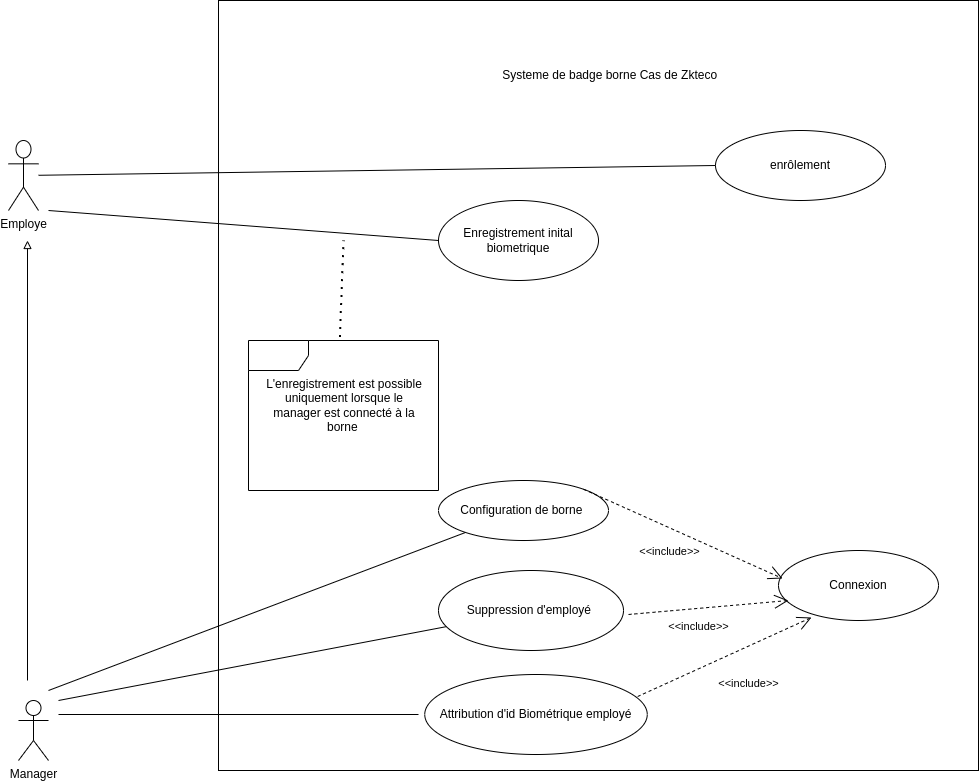

The diagram above was exported from draw.io. Its source (the exported page's mxGraphModel, read from the mxfile embedded in the PNG):
<mxGraphModel dx="1114" dy="629" grid="1" gridSize="10" guides="1" tooltips="1" connect="1" arrows="1" fold="1" page="1" pageScale="1" pageWidth="827" pageHeight="1169" math="0" shadow="0">
  <root>
    <mxCell id="0" />
    <mxCell id="1" parent="0" />
    <mxCell id="Inq0PDaf1gPy_pH2uE6g-1" value="Employe" style="shape=umlActor;verticalLabelPosition=bottom;verticalAlign=top;html=1;outlineConnect=0;" parent="1" vertex="1">
      <mxGeometry x="120" y="310" width="30" height="70" as="geometry" />
    </mxCell>
    <mxCell id="Inq0PDaf1gPy_pH2uE6g-2" value="Manager" style="shape=umlActor;verticalLabelPosition=bottom;verticalAlign=top;html=1;outlineConnect=0;" parent="1" vertex="1">
      <mxGeometry x="130" y="870" width="30" height="60" as="geometry" />
    </mxCell>
    <mxCell id="Inq0PDaf1gPy_pH2uE6g-4" value="" style="rounded=0;whiteSpace=wrap;html=1;" parent="1" vertex="1">
      <mxGeometry x="330" y="170" width="760" height="770" as="geometry" />
    </mxCell>
    <mxCell id="Inq0PDaf1gPy_pH2uE6g-6" value="Systeme de badge borne Cas de Zkteco&amp;nbsp;&amp;nbsp;" style="text;html=1;strokeColor=none;fillColor=none;align=center;verticalAlign=middle;whiteSpace=wrap;rounded=0;" parent="1" vertex="1">
      <mxGeometry x="600" y="230" width="250" height="30" as="geometry" />
    </mxCell>
    <mxCell id="Inq0PDaf1gPy_pH2uE6g-7" value="" style="endArrow=block;html=1;rounded=0;endFill=0;" parent="1" edge="1">
      <mxGeometry width="50" height="50" relative="1" as="geometry">
        <mxPoint x="139" y="850" as="sourcePoint" />
        <mxPoint x="139" y="410" as="targetPoint" />
      </mxGeometry>
    </mxCell>
    <mxCell id="Inq0PDaf1gPy_pH2uE6g-8" value="Configuration de borne&amp;nbsp;" style="ellipse;whiteSpace=wrap;html=1;" parent="1" vertex="1">
      <mxGeometry x="550" y="650" width="170" height="60" as="geometry" />
    </mxCell>
    <mxCell id="Inq0PDaf1gPy_pH2uE6g-11" value="Attribution d'id Biométrique employé" style="ellipse;whiteSpace=wrap;html=1;" parent="1" vertex="1">
      <mxGeometry x="536.25" y="844" width="222.5" height="80" as="geometry" />
    </mxCell>
    <mxCell id="Inq0PDaf1gPy_pH2uE6g-13" value="Enregistrement inital biometrique" style="ellipse;whiteSpace=wrap;html=1;" parent="1" vertex="1">
      <mxGeometry x="550" y="370" width="160" height="80" as="geometry" />
    </mxCell>
    <mxCell id="Inq0PDaf1gPy_pH2uE6g-14" value="Connexion" style="ellipse;whiteSpace=wrap;html=1;" parent="1" vertex="1">
      <mxGeometry x="890" y="720" width="160" height="70" as="geometry" />
    </mxCell>
    <mxCell id="ULKNT4EHCY64KucKdGll-2" value="" style="endArrow=open;endFill=1;endSize=12;html=1;rounded=0;exitX=0.957;exitY=0.275;exitDx=0;exitDy=0;exitPerimeter=0;entryX=0.206;entryY=0.957;entryDx=0;entryDy=0;entryPerimeter=0;dashed=1;" edge="1" parent="1" source="Inq0PDaf1gPy_pH2uE6g-11" target="Inq0PDaf1gPy_pH2uE6g-14">
      <mxGeometry width="160" relative="1" as="geometry">
        <mxPoint x="740" y="760" as="sourcePoint" />
        <mxPoint x="900" y="760" as="targetPoint" />
      </mxGeometry>
    </mxCell>
    <mxCell id="ULKNT4EHCY64KucKdGll-3" value="&amp;lt;&amp;lt;include&amp;gt;&amp;gt;" style="edgeLabel;html=1;align=center;verticalAlign=middle;resizable=0;points=[];" vertex="1" connectable="0" parent="ULKNT4EHCY64KucKdGll-2">
      <mxGeometry x="-0.059" y="1" relative="1" as="geometry">
        <mxPoint x="29" y="25" as="offset" />
      </mxGeometry>
    </mxCell>
    <mxCell id="ULKNT4EHCY64KucKdGll-4" value="" style="line;strokeWidth=1;fillColor=none;align=left;verticalAlign=middle;spacingTop=-1;spacingLeft=3;spacingRight=3;rotatable=0;labelPosition=right;points=[];portConstraint=eastwest;strokeColor=inherit;" vertex="1" parent="1">
      <mxGeometry x="170" y="880" width="360" height="8" as="geometry" />
    </mxCell>
    <mxCell id="ULKNT4EHCY64KucKdGll-6" value="" style="endArrow=none;html=1;rounded=0;" edge="1" parent="1" target="Inq0PDaf1gPy_pH2uE6g-8">
      <mxGeometry width="50" height="50" relative="1" as="geometry">
        <mxPoint x="160" y="860" as="sourcePoint" />
        <mxPoint x="536.25" y="760" as="targetPoint" />
      </mxGeometry>
    </mxCell>
    <mxCell id="ULKNT4EHCY64KucKdGll-10" value="" style="shape=umlFrame;whiteSpace=wrap;html=1;pointerEvents=0;" vertex="1" parent="1">
      <mxGeometry x="360" y="510" width="190" height="150" as="geometry" />
    </mxCell>
    <mxCell id="ULKNT4EHCY64KucKdGll-13" value="" style="endArrow=none;dashed=1;html=1;dashPattern=1 3;strokeWidth=2;rounded=0;exitX=0.481;exitY=-0.023;exitDx=0;exitDy=0;exitPerimeter=0;" edge="1" parent="1" source="ULKNT4EHCY64KucKdGll-10">
      <mxGeometry width="50" height="50" relative="1" as="geometry">
        <mxPoint x="520" y="420" as="sourcePoint" />
        <mxPoint x="455" y="410" as="targetPoint" />
      </mxGeometry>
    </mxCell>
    <mxCell id="ULKNT4EHCY64KucKdGll-14" value="L'enregistrement est possible uniquement lorsque le manager est connecté à la borne&amp;nbsp;" style="text;html=1;strokeColor=none;fillColor=none;align=center;verticalAlign=middle;whiteSpace=wrap;rounded=0;" vertex="1" parent="1">
      <mxGeometry x="376.25" y="520" width="160" height="110" as="geometry" />
    </mxCell>
    <mxCell id="ULKNT4EHCY64KucKdGll-15" value="" style="endArrow=open;endFill=1;endSize=12;html=1;rounded=0;exitX=1;exitY=0;exitDx=0;exitDy=0;entryX=0.025;entryY=0.4;entryDx=0;entryDy=0;entryPerimeter=0;dashed=1;" edge="1" parent="1" source="Inq0PDaf1gPy_pH2uE6g-8" target="Inq0PDaf1gPy_pH2uE6g-14">
      <mxGeometry width="160" relative="1" as="geometry">
        <mxPoint x="705" y="715" as="sourcePoint" />
        <mxPoint x="895" y="530" as="targetPoint" />
      </mxGeometry>
    </mxCell>
    <mxCell id="ULKNT4EHCY64KucKdGll-16" value="&amp;lt;&amp;lt;include&amp;gt;&amp;gt;" style="edgeLabel;html=1;align=center;verticalAlign=middle;resizable=0;points=[];" vertex="1" connectable="0" parent="ULKNT4EHCY64KucKdGll-15">
      <mxGeometry x="-0.059" y="1" relative="1" as="geometry">
        <mxPoint x="-9" y="20" as="offset" />
      </mxGeometry>
    </mxCell>
    <mxCell id="ULKNT4EHCY64KucKdGll-17" value="Suppression d'employé&amp;nbsp;" style="ellipse;whiteSpace=wrap;html=1;" vertex="1" parent="1">
      <mxGeometry x="550" y="740" width="185" height="80" as="geometry" />
    </mxCell>
    <mxCell id="ULKNT4EHCY64KucKdGll-18" value="" style="endArrow=none;html=1;rounded=0;" edge="1" parent="1" target="ULKNT4EHCY64KucKdGll-17">
      <mxGeometry width="50" height="50" relative="1" as="geometry">
        <mxPoint x="170" y="870" as="sourcePoint" />
        <mxPoint x="400" y="794" as="targetPoint" />
      </mxGeometry>
    </mxCell>
    <mxCell id="ULKNT4EHCY64KucKdGll-20" value="" style="endArrow=open;endFill=1;endSize=12;html=1;rounded=0;exitX=0.957;exitY=0.275;exitDx=0;exitDy=0;exitPerimeter=0;entryX=0;entryY=0.643;entryDx=0;entryDy=0;entryPerimeter=0;dashed=1;" edge="1" parent="1">
      <mxGeometry width="160" relative="1" as="geometry">
        <mxPoint x="740" y="783.99" as="sourcePoint" />
        <mxPoint x="900" y="770" as="targetPoint" />
      </mxGeometry>
    </mxCell>
    <mxCell id="ULKNT4EHCY64KucKdGll-21" value="&amp;lt;&amp;lt;include&amp;gt;&amp;gt;" style="edgeLabel;html=1;align=center;verticalAlign=middle;resizable=0;points=[];" vertex="1" connectable="0" parent="ULKNT4EHCY64KucKdGll-20">
      <mxGeometry x="-0.059" y="1" relative="1" as="geometry">
        <mxPoint x="-6" y="19" as="offset" />
      </mxGeometry>
    </mxCell>
    <mxCell id="ULKNT4EHCY64KucKdGll-23" value="enrôlement" style="ellipse;whiteSpace=wrap;html=1;" vertex="1" parent="1">
      <mxGeometry x="827" y="300" width="170" height="70" as="geometry" />
    </mxCell>
    <mxCell id="ULKNT4EHCY64KucKdGll-26" value="" style="endArrow=none;html=1;rounded=0;entryX=0;entryY=0.5;entryDx=0;entryDy=0;" edge="1" parent="1" source="Inq0PDaf1gPy_pH2uE6g-1" target="ULKNT4EHCY64KucKdGll-23">
      <mxGeometry width="50" height="50" relative="1" as="geometry">
        <mxPoint x="160" y="350" as="sourcePoint" />
        <mxPoint x="715" y="350" as="targetPoint" />
      </mxGeometry>
    </mxCell>
    <mxCell id="ULKNT4EHCY64KucKdGll-27" value="" style="endArrow=none;html=1;rounded=0;" edge="1" parent="1">
      <mxGeometry width="50" height="50" relative="1" as="geometry">
        <mxPoint x="160" y="380" as="sourcePoint" />
        <mxPoint x="550" y="410" as="targetPoint" />
      </mxGeometry>
    </mxCell>
  </root>
</mxGraphModel>